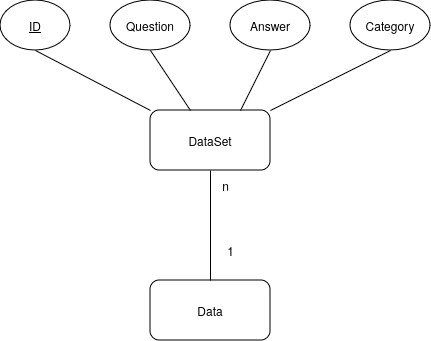

The diagram above was exported from draw.io. Its source (the exported page's mxGraphModel, read from the mxfile embedded in the PNG):
<mxGraphModel dx="1804" dy="1115" grid="1" gridSize="10" guides="1" tooltips="1" connect="1" arrows="1" fold="1" page="1" pageScale="1" pageWidth="850" pageHeight="1100" math="0" shadow="0">
  <root>
    <mxCell id="0" />
    <mxCell id="1" parent="0" />
    <mxCell id="uUWF5Jv6_BKyGk58SQKM-1" value="Data" style="rounded=1;whiteSpace=wrap;html=1;" vertex="1" parent="1">
      <mxGeometry x="360" y="580" width="120" height="60" as="geometry" />
    </mxCell>
    <mxCell id="uUWF5Jv6_BKyGk58SQKM-2" value="DataSet" style="rounded=1;whiteSpace=wrap;html=1;" vertex="1" parent="1">
      <mxGeometry x="360" y="410" width="120" height="60" as="geometry" />
    </mxCell>
    <mxCell id="uUWF5Jv6_BKyGk58SQKM-3" value="&lt;u&gt;ID&lt;/u&gt;" style="ellipse;whiteSpace=wrap;html=1;" vertex="1" parent="1">
      <mxGeometry x="210" y="300" width="70" height="50" as="geometry" />
    </mxCell>
    <mxCell id="uUWF5Jv6_BKyGk58SQKM-4" value="Question" style="ellipse;whiteSpace=wrap;html=1;" vertex="1" parent="1">
      <mxGeometry x="320" y="300" width="80" height="50" as="geometry" />
    </mxCell>
    <mxCell id="uUWF5Jv6_BKyGk58SQKM-5" value="Answer" style="ellipse;whiteSpace=wrap;html=1;" vertex="1" parent="1">
      <mxGeometry x="440" y="300" width="80" height="50" as="geometry" />
    </mxCell>
    <mxCell id="uUWF5Jv6_BKyGk58SQKM-6" value="Category" style="ellipse;whiteSpace=wrap;html=1;" vertex="1" parent="1">
      <mxGeometry x="560" y="300" width="80" height="50" as="geometry" />
    </mxCell>
    <mxCell id="uUWF5Jv6_BKyGk58SQKM-7" value="" style="endArrow=none;html=1;rounded=0;entryX=0.5;entryY=1;entryDx=0;entryDy=0;exitX=0.5;exitY=0;exitDx=0;exitDy=0;" edge="1" parent="1" source="uUWF5Jv6_BKyGk58SQKM-1" target="uUWF5Jv6_BKyGk58SQKM-2">
      <mxGeometry width="50" height="50" relative="1" as="geometry">
        <mxPoint x="400" y="600" as="sourcePoint" />
        <mxPoint x="450" y="550" as="targetPoint" />
      </mxGeometry>
    </mxCell>
    <mxCell id="uUWF5Jv6_BKyGk58SQKM-8" value="" style="endArrow=none;html=1;rounded=0;entryX=0.5;entryY=1;entryDx=0;entryDy=0;exitX=1;exitY=0;exitDx=0;exitDy=0;" edge="1" parent="1" source="uUWF5Jv6_BKyGk58SQKM-2" target="uUWF5Jv6_BKyGk58SQKM-6">
      <mxGeometry width="50" height="50" relative="1" as="geometry">
        <mxPoint x="400" y="600" as="sourcePoint" />
        <mxPoint x="450" y="550" as="targetPoint" />
      </mxGeometry>
    </mxCell>
    <mxCell id="uUWF5Jv6_BKyGk58SQKM-9" value="" style="endArrow=none;html=1;rounded=0;entryX=0.5;entryY=1;entryDx=0;entryDy=0;exitX=0.75;exitY=0;exitDx=0;exitDy=0;" edge="1" parent="1" source="uUWF5Jv6_BKyGk58SQKM-2" target="uUWF5Jv6_BKyGk58SQKM-5">
      <mxGeometry width="50" height="50" relative="1" as="geometry">
        <mxPoint x="400" y="600" as="sourcePoint" />
        <mxPoint x="450" y="550" as="targetPoint" />
      </mxGeometry>
    </mxCell>
    <mxCell id="uUWF5Jv6_BKyGk58SQKM-10" value="" style="endArrow=none;html=1;rounded=0;entryX=0.5;entryY=1;entryDx=0;entryDy=0;" edge="1" parent="1" source="uUWF5Jv6_BKyGk58SQKM-2" target="uUWF5Jv6_BKyGk58SQKM-4">
      <mxGeometry width="50" height="50" relative="1" as="geometry">
        <mxPoint x="400" y="600" as="sourcePoint" />
        <mxPoint x="360" y="360" as="targetPoint" />
      </mxGeometry>
    </mxCell>
    <mxCell id="uUWF5Jv6_BKyGk58SQKM-11" value="" style="endArrow=none;html=1;rounded=0;entryX=0.5;entryY=1;entryDx=0;entryDy=0;exitX=0;exitY=0;exitDx=0;exitDy=0;" edge="1" parent="1" source="uUWF5Jv6_BKyGk58SQKM-2" target="uUWF5Jv6_BKyGk58SQKM-3">
      <mxGeometry width="50" height="50" relative="1" as="geometry">
        <mxPoint x="400" y="600" as="sourcePoint" />
        <mxPoint x="450" y="550" as="targetPoint" />
      </mxGeometry>
    </mxCell>
    <mxCell id="uUWF5Jv6_BKyGk58SQKM-12" value="1" style="text;html=1;align=center;verticalAlign=middle;resizable=0;points=[];autosize=1;strokeColor=none;fillColor=none;" vertex="1" parent="1">
      <mxGeometry x="425" y="535" width="30" height="30" as="geometry" />
    </mxCell>
    <mxCell id="uUWF5Jv6_BKyGk58SQKM-13" value="n" style="text;html=1;align=center;verticalAlign=middle;resizable=0;points=[];autosize=1;strokeColor=none;fillColor=none;" vertex="1" parent="1">
      <mxGeometry x="420" y="470" width="30" height="30" as="geometry" />
    </mxCell>
  </root>
</mxGraphModel>